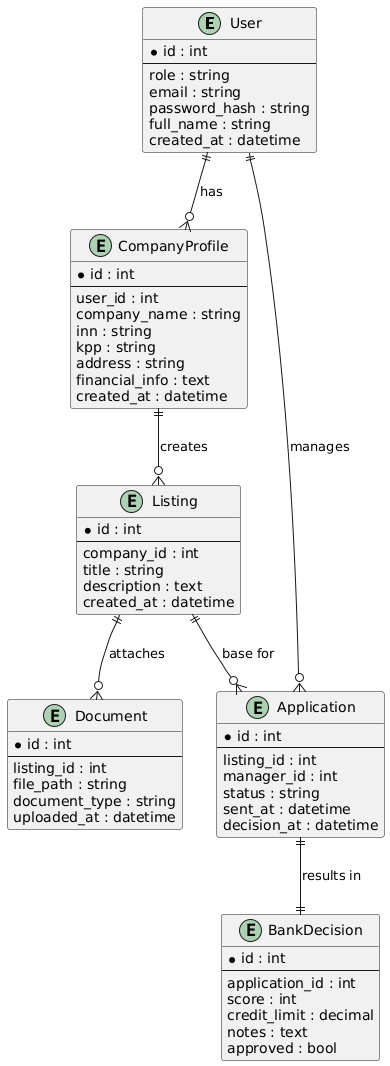

The diagram above was rendered by PlantUML. Its source (embedded in the PNG):
@startuml
entity "User" as user {
  *id : int
  --
  role : string
  email : string
  password_hash : string
  full_name : string
  created_at : datetime
}

entity "CompanyProfile" as profile {
  *id : int
  --
  user_id : int
  company_name : string
  inn : string
  kpp : string
  address : string
  financial_info : text
  created_at : datetime
}

entity "Listing" as listing {
  *id : int
  --
  company_id : int
  title : string
  description : text
  created_at : datetime
}

entity "Document" as doc {
  *id : int
  --
  listing_id : int
  file_path : string
  document_type : string
  uploaded_at : datetime
}

entity "Application" as app {
  *id : int
  --
  listing_id : int
  manager_id : int
  status : string
  sent_at : datetime
  decision_at : datetime
}

entity "BankDecision" as decision {
  *id : int
  --
  application_id : int
  score : int
  credit_limit : decimal
  notes : text
  approved : bool
}

' Связи
user ||--o{ profile : has
profile ||--o{ listing : creates
listing ||--o{ doc : attaches
listing ||--o{ app : base for
user ||--o{ app : manages
app ||--|| decision : results in
@enduml